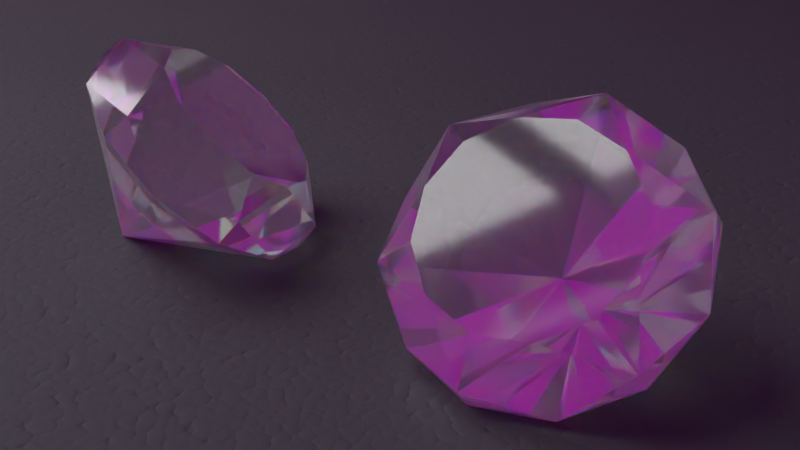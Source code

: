 # Source: diamond.blend  (saved by Blender 2.76.0; exported with 4.5.12 LTS)
import bpy
from mathutils import Matrix  # noqa: F401  (used for matrix-valued properties, if any)

bpy.ops.wm.read_factory_settings(use_empty=True)
scene = bpy.context.scene
scene.name = 'Scene'

# ---- collections
col_collection_1 = bpy.data.collections.new('Collection 1'); scene.collection.children.link(col_collection_1)
col_collection_1.hide_render = True
col_collection_1.hide_viewport = True
col_collection_2 = bpy.data.collections.new('Collection 2'); scene.collection.children.link(col_collection_2)
col_collection_2.hide_render = True
col_collection_2.hide_viewport = True
col_collection_3 = bpy.data.collections.new('Collection 3'); scene.collection.children.link(col_collection_3)

# ---- images (referenced by path relative to the original .blend; pixels are not part of the script)
import os
ASSET_DIR = os.environ.get("B2B_ASSET_DIR", "")  # directory of the original .blend (textures are referenced by path, not embedded)
HERE = os.path.dirname(os.path.abspath(__file__))  # packed textures are extracted next to this script under _unpacked/

def load_image(name, relpath, width, height, colorspace="sRGB"):
    """Load a texture the original file referenced (path relative to the .blend, or extracted next to this script)."""
    p = next((c for c in (os.path.join(HERE, relpath), os.path.join(ASSET_DIR, relpath)) if relpath and os.path.exists(c)), "")
    if p:
        img = bpy.data.images.load(p, check_existing=True)
        img.name = name
    else:  # same state as the original file: an image datablock whose file is absent (Cycles renders it pink)
        img = bpy.data.images.new(name, width, height)
        img.source = "FILE"
        img.filepath = "//" + (relpath or name)
    img.colorspace_settings.name = colorspace
    return img
img_episcura_hdri_interior_hallway_10202__exr = load_image('episcura_hdri_interior_hallway_10202_.exr', 'episcura_hdri_interior_hallway_10202_.exr', 1024, 1024, 'Linear Rec.709')

# ---- materials (node trees are filled in below, after node groups)
mat_diamond = bpy.data.materials.new('Diamond')
mat_diamond.alpha_threshold = 0.0
mat_diamond.roughness = 0.5
mat_light = bpy.data.materials.new('Light')
mat_light.alpha_threshold = 0.0
mat_light.roughness = 0.5
mat_metal = bpy.data.materials.new('Metal')
mat_metal.alpha_threshold = 0.0
mat_metal.roughness = 0.5
mat_floor = bpy.data.materials.new('Floor')
mat_floor.alpha_threshold = 0.0
mat_floor.roughness = 0.5

# ---- node groups
ng_fresnel__pbr = bpy.data.node_groups.new('Fresnel (PBR)', 'ShaderNodeTree')
_s = ng_fresnel__pbr.interface.new_socket(name='Fac', in_out='OUTPUT', socket_type='NodeSocketFloat')
_s.subtype = 'FACTOR'
_s.min_value = 0.0
_s.max_value = 1.0
_s = ng_fresnel__pbr.interface.new_socket(name='Facing', in_out='OUTPUT', socket_type='NodeSocketFloat')
_s.min_value = 0.0
_s.max_value = 1.0
_s = ng_fresnel__pbr.interface.new_socket(name='Roughness', in_out='INPUT', socket_type='NodeSocketFloat')
_s.subtype = 'FACTOR'
_s.default_value = 0.5
_s.min_value = 0.0
_s.max_value = 1.0
_s = ng_fresnel__pbr.interface.new_socket(name='IOR', in_out='INPUT', socket_type='NodeSocketFloat')
_s.default_value = 1.45
_s.min_value = 0.0
_s.max_value = 1000.0
_s = ng_fresnel__pbr.interface.new_socket(name='Facing blend', in_out='INPUT', socket_type='NodeSocketFloat')
_s.default_value = 0.5
_s.min_value = 0.0
_s.max_value = 1.0
_s = ng_fresnel__pbr.interface.new_socket(name='Normal', in_out='INPUT', socket_type='NodeSocketVector')
_s.min_value = -1.0
_s.max_value = 1.0
_s.hide_value = True
_N = ng_fresnel__pbr.nodes; _L = ng_fresnel__pbr.links
n0 = _N.new('ShaderNodeNewGeometry'); n0.name = 'Geometry'; n0.location = (-329, -166)
n1 = _N.new('ShaderNodeMix'); n1.name = 'Mix'; n1.location = (-137, -111)
n1.hide = True
n1.data_type = 'RGBA'
n2 = _N.new('ShaderNodeLayerWeight'); n2.name = 'Layer Weight'; n2.location = (-34, -177)
n3 = _N.new('ShaderNodeMath'); n3.name = 'Math'; n3.location = (144, -150)
n3.operation = 'POWER'
n3.inputs[1].default_value = 2.5
n4 = _N.new('NodeGroupOutput'); n4.name = 'Node'; n4.location = (350, 8)
n5 = _N.new('ShaderNodeBump'); n5.name = 'Bump'; n5.location = (-277, -112)
n5.hide = True
n5.inputs[0].default_value = 0.0
n5.inputs[1].default_value = 0.1
n5.inputs[2].default_value = 1.0
n6 = _N.new('NodeGroupInput'); n6.name = 'Group Input'; n6.location = (-449, 5)
n7 = _N.new('ShaderNodeFresnel'); n7.name = 'Fresnel'; n7.location = (0, 0)
_L.new(n6.outputs[1], n7.inputs[0])
_L.new(n7.outputs[0], n4.inputs[0])
_L.new(n6.outputs[3], n5.inputs[4])
_L.new(n1.outputs[2], n7.inputs[1])
_L.new(n0.outputs[4], n1.inputs[7])
_L.new(n5.outputs[0], n1.inputs[6])
_L.new(n6.outputs[0], n1.inputs[0])
_L.new(n1.outputs[2], n2.inputs[1])
_L.new(n2.outputs[1], n3.inputs[0])
_L.new(n6.outputs[2], n2.inputs[0])
_L.new(n3.outputs[0], n4.inputs[1])
n4.is_active_output = True
ng_reflection = bpy.data.node_groups.new('Reflection', 'ShaderNodeTree')
_s = ng_reflection.interface.new_socket(name='Shader', in_out='OUTPUT', socket_type='NodeSocketShader')
_s = ng_reflection.interface.new_socket(name='Shader', in_out='INPUT', socket_type='NodeSocketShader')
_s = ng_reflection.interface.new_socket(name='Roughness', in_out='INPUT', socket_type='NodeSocketFloat')
_s.subtype = 'FACTOR'
_s.default_value = 0.2
_s.min_value = 0.0
_s.max_value = 1.0
_s = ng_reflection.interface.new_socket(name='IOR', in_out='INPUT', socket_type='NodeSocketFloat')
_s.default_value = 1.45
_s.min_value = 0.0
_s.max_value = 1000.0
_s = ng_reflection.interface.new_socket(name='Specularity', in_out='INPUT', socket_type='NodeSocketFloat')
_s.subtype = 'FACTOR'
_s.default_value = 0.5
_s.min_value = 0.0
_s.max_value = 1.0
_s = ng_reflection.interface.new_socket(name='Normal', in_out='INPUT', socket_type='NodeSocketVector')
_s.min_value = -1.0
_s.max_value = 1.0
_s.hide_value = True
_N = ng_reflection.nodes; _L = ng_reflection.links
n0 = _N.new('NodeGroupOutput'); n0.name = 'Group Output'; n0.location = (335, 0)
n1 = _N.new('ShaderNodeMixShader'); n1.name = 'Mix Shader'; n1.location = (135, 0)
n2 = _N.new('ShaderNodeBsdfAnisotropic'); n2.name = 'Glossy BSDF'; n2.location = (-105, -113)
n2.distribution = 'GGX'
n3 = _N.new('ShaderNodeMix'); n3.name = 'Mix'; n3.location = (-32, 97)
n3.hide = True
n3.data_type = 'RGBA'
n3.inputs[7].default_value = (1.0, 1.0, 1.0, 1.0)
n4 = _N.new('ShaderNodeGroup'); n4.name = 'Group'; n4.location = (-211, 96)
n4.hide = True
n4.node_tree = ng_fresnel__pbr
n4.inputs[2].default_value = 0.5
n5 = _N.new('NodeGroupInput'); n5.name = 'Group Input'; n5.location = (-443, 24)
n6 = _N.new('ShaderNodeMath'); n6.name = 'Math'; n6.location = (0, 0)
n6.operation = 'POWER'
_L.new(n5.outputs[0], n1.inputs[1])
_L.new(n1.outputs[0], n0.inputs[0])
_L.new(n2.outputs[0], n1.inputs[2])
_L.new(n5.outputs[4], n4.inputs[3])
_L.new(n5.outputs[4], n2.inputs[4])
_L.new(n5.outputs[1], n4.inputs[0])
_L.new(n5.outputs[2], n4.inputs[1])
_L.new(n3.outputs[2], n1.inputs[0])
_L.new(n5.outputs[3], n3.inputs[6])
_L.new(n4.outputs[0], n3.inputs[0])
_L.new(n5.outputs[1], n6.inputs[0])
_L.new(n6.outputs[0], n2.inputs[1])
n0.is_active_output = True
ng_lightrefraction = bpy.data.node_groups.new('LightRefraction', 'ShaderNodeTree')
_s = ng_lightrefraction.interface.new_socket(name='Shader', in_out='OUTPUT', socket_type='NodeSocketShader')
_s = ng_lightrefraction.interface.new_socket(name='Color', in_out='INPUT', socket_type='NodeSocketColor')
_s.default_value = (0.8, 0.8, 0.8, 1.0)
_s = ng_lightrefraction.interface.new_socket(name='IOR', in_out='INPUT', socket_type='NodeSocketFloat')
_s.default_value = 1.45
_s.min_value = 0.0
_s.max_value = 1000.0
_N = ng_lightrefraction.nodes; _L = ng_lightrefraction.links
n0 = _N.new('NodeGroupOutput'); n0.name = 'Group Output'; n0.location = (343, 0)
n1 = _N.new('ShaderNodeBsdfRefraction'); n1.name = 'Refraction BSDF'; n1.location = (-101, -6)
n1.distribution = 'GGX'
n1.inputs[1].default_value = 0.03162
n2 = _N.new('ShaderNodeGroup'); n2.name = 'Group'; n2.location = (143, 6)
n2.node_tree = ng_reflection
n2.inputs[1].default_value = 0.005
n2.inputs[2].default_value = 1.45
n2.inputs[3].default_value = 0.02
n2.inputs[4].default_value = (0.0, 0.0, 0.0)
n3 = _N.new('NodeGroupInput'); n3.name = 'Group Input'; n3.location = (-343, 0)
_L.new(n1.outputs[0], n2.inputs[0])
_L.new(n2.outputs[0], n0.inputs[0])
_L.new(n3.outputs[0], n1.inputs[0])
_L.new(n3.outputs[1], n1.inputs[2])
n0.is_active_output = True
ng_fresnel__pbr__001 = bpy.data.node_groups.new('Fresnel (PBR).001', 'ShaderNodeTree')
_s = ng_fresnel__pbr__001.interface.new_socket(name='Fac', in_out='OUTPUT', socket_type='NodeSocketFloat')
_s.subtype = 'FACTOR'
_s.min_value = 0.0
_s.max_value = 1.0
_s = ng_fresnel__pbr__001.interface.new_socket(name='Facing', in_out='OUTPUT', socket_type='NodeSocketFloat')
_s.min_value = 0.0
_s.max_value = 1.0
_s = ng_fresnel__pbr__001.interface.new_socket(name='Roughness', in_out='INPUT', socket_type='NodeSocketFloat')
_s.subtype = 'FACTOR'
_s.default_value = 0.5
_s.min_value = 0.0
_s.max_value = 1.0
_s = ng_fresnel__pbr__001.interface.new_socket(name='IOR', in_out='INPUT', socket_type='NodeSocketFloat')
_s.default_value = 1.45
_s.min_value = 0.0
_s.max_value = 1000.0
_s = ng_fresnel__pbr__001.interface.new_socket(name='Facing blend', in_out='INPUT', socket_type='NodeSocketFloat')
_s.default_value = 0.5
_s.min_value = 0.0
_s.max_value = 1.0
_s = ng_fresnel__pbr__001.interface.new_socket(name='Normal', in_out='INPUT', socket_type='NodeSocketVector')
_s.min_value = -1.0
_s.max_value = 1.0
_s.hide_value = True
_N = ng_fresnel__pbr__001.nodes; _L = ng_fresnel__pbr__001.links
n0 = _N.new('ShaderNodeNewGeometry'); n0.name = 'Geometry'; n0.location = (-329, -166)
n1 = _N.new('ShaderNodeMix'); n1.name = 'Mix'; n1.location = (-137, -111)
n1.hide = True
n1.data_type = 'RGBA'
n2 = _N.new('ShaderNodeLayerWeight'); n2.name = 'Layer Weight'; n2.location = (-34, -177)
n3 = _N.new('ShaderNodeMath'); n3.name = 'Math'; n3.location = (144, -150)
n3.operation = 'POWER'
n3.inputs[1].default_value = 2.5
n4 = _N.new('NodeGroupOutput'); n4.name = 'Node'; n4.location = (350, 8)
n5 = _N.new('ShaderNodeBump'); n5.name = 'Bump'; n5.location = (-277, -112)
n5.hide = True
n5.inputs[0].default_value = 0.0
n5.inputs[1].default_value = 0.1
n5.inputs[2].default_value = 1.0
n6 = _N.new('NodeGroupInput'); n6.name = 'Group Input'; n6.location = (-449, 5)
n7 = _N.new('ShaderNodeFresnel'); n7.name = 'Fresnel'; n7.location = (0, 0)
_L.new(n6.outputs[1], n7.inputs[0])
_L.new(n7.outputs[0], n4.inputs[0])
_L.new(n6.outputs[3], n5.inputs[4])
_L.new(n1.outputs[2], n7.inputs[1])
_L.new(n0.outputs[4], n1.inputs[7])
_L.new(n5.outputs[0], n1.inputs[6])
_L.new(n6.outputs[0], n1.inputs[0])
_L.new(n1.outputs[2], n2.inputs[1])
_L.new(n2.outputs[1], n3.inputs[0])
_L.new(n6.outputs[2], n2.inputs[0])
_L.new(n3.outputs[0], n4.inputs[1])
n4.is_active_output = True
ng_metallic = bpy.data.node_groups.new('Metallic', 'ShaderNodeTree')
_s = ng_metallic.interface.new_socket(name='BSDF', in_out='OUTPUT', socket_type='NodeSocketShader')
_s = ng_metallic.interface.new_socket(name='IOR', in_out='INPUT', socket_type='NodeSocketFloat')
_s.default_value = 1.45
_s.min_value = 0.0
_s.max_value = 1000.0
_s = ng_metallic.interface.new_socket(name='Roughness', in_out='INPUT', socket_type='NodeSocketFloat')
_s.subtype = 'FACTOR'
_s.default_value = 0.2
_s.min_value = 0.0
_s.max_value = 1.0
_s = ng_metallic.interface.new_socket(name='Color', in_out='INPUT', socket_type='NodeSocketColor')
_s.default_value = (0.8, 0.8, 0.8, 1.0)
_s = ng_metallic.interface.new_socket(name='Rim color', in_out='INPUT', socket_type='NodeSocketColor')
_s.default_value = (0.8, 0.8, 0.8, 1.0)
_s = ng_metallic.interface.new_socket(name='Normal', in_out='INPUT', socket_type='NodeSocketVector')
_s.min_value = -1.0
_s.max_value = 1.0
_s.hide_value = True
_N = ng_metallic.nodes; _L = ng_metallic.links
n0 = _N.new('NodeGroupOutput'); n0.name = 'Group Output'; n0.location = (451, 14)
n1 = _N.new('ShaderNodeMix'); n1.name = 'Mix'; n1.location = (37, 128)
n1.hide = True
n1.data_type = 'RGBA'
n1.inputs[7].default_value = (1.0, 1.0, 1.0, 1.0)
n2 = _N.new('ShaderNodeMix'); n2.name = 'Mix.001'; n2.location = (-96, 50)
n2.hide = True
n2.data_type = 'RGBA'
n3 = _N.new('ShaderNodeBsdfAnisotropic'); n3.name = 'Glossy BSDF'; n3.location = (180, 17)
n3.distribution = 'GGX'
n4 = _N.new('ShaderNodeGroup'); n4.name = 'Group'; n4.location = (-249, 131)
n4.hide = True
n4.node_tree = ng_fresnel__pbr__001
n4.inputs[2].default_value = 0.5
n5 = _N.new('NodeGroupInput'); n5.name = 'Group Input'; n5.location = (-488, 34)
n6 = _N.new('ShaderNodeMath'); n6.name = 'Math'; n6.location = (0, 0)
n6.operation = 'POWER'
_L.new(n5.outputs[4], n3.inputs[4])
_L.new(n3.outputs[0], n0.inputs[0])
_L.new(n5.outputs[1], n4.inputs[0])
_L.new(n5.outputs[0], n4.inputs[1])
_L.new(n5.outputs[4], n4.inputs[3])
_L.new(n4.outputs[0], n1.inputs[0])
_L.new(n5.outputs[2], n2.inputs[6])
_L.new(n1.outputs[2], n3.inputs[0])
_L.new(n2.outputs[2], n1.inputs[6])
_L.new(n5.outputs[3], n2.inputs[7])
_L.new(n4.outputs[1], n2.inputs[0])
_L.new(n5.outputs[1], n6.inputs[0])
_L.new(n6.outputs[0], n3.inputs[1])
n0.is_active_output = True

# ---- material node trees
mat_diamond.use_nodes = True; mat_diamond.node_tree.nodes.clear()
_N = mat_diamond.node_tree.nodes; _L = mat_diamond.node_tree.links
n0 = _N.new('ShaderNodeRGB'); n0.name = 'RGB'; n0.location = (-839, 307)
n0.outputs[0].default_value = (1.0, 1.0, 1.0, 1.0)
n1 = _N.new('ShaderNodeCombineColor'); n1.name = 'Combine RGB'; n1.location = (-334, 328)
n2 = _N.new('ShaderNodeSeparateColor'); n2.name = 'Separate RGB'; n2.location = (-587, 280)
n3 = _N.new('ShaderNodeCombineColor'); n3.name = 'Combine RGB.001'; n3.location = (-339, 179)
n4 = _N.new('ShaderNodeCombineColor'); n4.name = 'Combine RGB.002'; n4.location = (-330, 6)
n5 = _N.new('ShaderNodeAddShader'); n5.name = 'Add Shader.001'; n5.location = (139, 129)
n6 = _N.new('ShaderNodeAddShader'); n6.name = 'Add Shader'; n6.location = (146, 275)
n7 = _N.new('ShaderNodeGroup'); n7.name = 'Group.002'; n7.location = (-111, 154)
n7.node_tree = ng_lightrefraction
n7.inputs[1].default_value = 1.45
n8 = _N.new('ShaderNodeGroup'); n8.name = 'Group.003'; n8.location = (-113, -5)
n8.node_tree = ng_lightrefraction
n8.inputs[1].default_value = 1.46
n9 = _N.new('ShaderNodeOutputMaterial'); n9.name = 'Material Output'; n9.location = (540, 233)
n10 = _N.new('ShaderNodeVolumeScatter'); n10.name = 'Volume Scatter'; n10.location = (316, -4)
n10.width = 140
n10.inputs[1].default_value = 0.02
n11 = _N.new('ShaderNodeGroup'); n11.name = 'Group.001'; n11.location = (-116, 298)
n11.node_tree = ng_lightrefraction
n11.inputs[1].default_value = 1.44
_L.new(n11.outputs[0], n6.inputs[0])
_L.new(n0.outputs[0], n2.inputs[0])
_L.new(n2.outputs[0], n1.inputs[0])
_L.new(n2.outputs[1], n3.inputs[1])
_L.new(n2.outputs[2], n4.inputs[2])
_L.new(n1.outputs[0], n11.inputs[0])
_L.new(n3.outputs[0], n7.inputs[0])
_L.new(n4.outputs[0], n8.inputs[0])
_L.new(n7.outputs[0], n6.inputs[1])
_L.new(n8.outputs[0], n5.inputs[1])
_L.new(n6.outputs[0], n5.inputs[0])
_L.new(n5.outputs[0], n9.inputs[0])
_L.new(n10.outputs[0], n9.inputs[1])
_L.new(n0.outputs[0], n10.inputs[0])
n9.is_active_output = True
mat_light.use_nodes = True; mat_light.node_tree.nodes.clear()
_N = mat_light.node_tree.nodes; _L = mat_light.node_tree.links
n0 = _N.new('ShaderNodeOutputMaterial'); n0.name = 'Material Output'; n0.location = (300, 300)
n1 = _N.new('ShaderNodeEmission'); n1.name = 'Emission'; n1.location = (-43, 288)
n1.inputs[0].default_value = (0.8, 0.8, 0.8, 1.0)
n1.inputs[1].default_value = 3.0
_L.new(n1.outputs[0], n0.inputs[0])
n0.is_active_output = True
mat_metal.use_nodes = True; mat_metal.node_tree.nodes.clear()
_N = mat_metal.node_tree.nodes; _L = mat_metal.node_tree.links
n0 = _N.new('ShaderNodeOutputMaterial'); n0.name = 'Material Output'; n0.location = (300, 300)
n1 = _N.new('ShaderNodeGroup'); n1.name = 'Group'; n1.location = (-268, 315)
n1.node_tree = ng_metallic
n1.inputs[0].default_value = 1.45
n1.inputs[1].default_value = 0.2
n1.inputs[2].default_value = (0.393, 0.393, 0.393, 1.0)
n1.inputs[3].default_value = (0.393, 0.393, 0.393, 1.0)
n1.inputs[4].default_value = (0.0, 0.0, 0.0)
_L.new(n1.outputs[0], n0.inputs[0])
n0.is_active_output = True
mat_floor.use_nodes = True; mat_floor.node_tree.nodes.clear()
_N = mat_floor.node_tree.nodes; _L = mat_floor.node_tree.links
n0 = _N.new('ShaderNodeOutputMaterial'); n0.name = 'Material Output'; n0.location = (570, 300)
n1 = _N.new('ShaderNodeGroup'); n1.name = 'Group'; n1.location = (350, 346)
n1.node_tree = ng_reflection
n1.inputs[1].default_value = 0.6909
n1.inputs[2].default_value = 1.45
n1.inputs[3].default_value = 0.2364
n2 = _N.new('ShaderNodeBsdfDiffuse'); n2.name = 'Diffuse BSDF'; n2.location = (120, 300)
n2.inputs[0].default_value = (0.03373, 0.02967, 0.05416, 1.0)
n3 = _N.new('ShaderNodeBump'); n3.name = 'Bump'; n3.location = (30, 135)
n3.invert = True
n3.inputs[1].default_value = 0.1
n3.inputs[2].default_value = 1.0
n4 = _N.new('ShaderNodeTexVoronoi'); n4.name = 'Voronoi Texture'; n4.location = (-439, 188)
n4.inputs[2].default_value = 800.0
n5 = _N.new('ShaderNodeMath'); n5.name = 'Math'; n5.location = (-190, 202)
n5.operation = 'POWER'
n5.inputs[1].default_value = 2.0
n6 = _N.new('ShaderNodeMath'); n6.name = 'Math.001'; n6.location = (0, 0)
n6.operation = 'MULTIPLY'
_L.new(n2.outputs[0], n1.inputs[0])
_L.new(n1.outputs[0], n0.inputs[0])
_L.new(n3.outputs[0], n2.inputs[2])
_L.new(n3.outputs[0], n1.inputs[4])
_L.new(n5.outputs[0], n3.inputs[3])
_L.new(n6.outputs[0], n5.inputs[0])
_L.new(n4.outputs[0], n6.inputs[0])
_L.new(n4.outputs[0], n6.inputs[1])
n0.is_active_output = True

# ---- world
world_world = bpy.data.worlds.new('World'); scene.world = world_world
world_world.use_nodes = True; world_world.node_tree.nodes.clear()
_N = world_world.node_tree.nodes; _L = world_world.node_tree.links
n0 = _N.new('ShaderNodeOutputWorld'); n0.name = 'World Output'; n0.location = (300, 300)
n1 = _N.new('ShaderNodeTexEnvironment'); n1.name = 'Environment Texture'; n1.location = (-225, 334)
n1.width = 140
n1.image = img_episcura_hdri_interior_hallway_10202__exr
n2 = _N.new('ShaderNodeTexCoord'); n2.name = 'Texture Coordinate'; n2.location = (-784, 345)
n3 = _N.new('ShaderNodeMapping'); n3.name = 'Mapping'; n3.location = (-588, 335)
n3.inputs[2].default_value = (0.0, 0.0, 1.091)
n4 = _N.new('ShaderNodeBackground'); n4.name = 'Background'; n4.location = (10, 300)
n4.inputs[1].default_value = 0.1
_L.new(n4.outputs[0], n0.inputs[0])
_L.new(n1.outputs[0], n4.inputs[0])
_L.new(n2.outputs[0], n3.inputs[0])
_L.new(n3.outputs[0], n1.inputs[0])
n0.is_active_output = True
world_world.color = (0.05088, 0.05088, 0.05088)
world_world.use_sun_shadow = False
world_world.sun_shadow_jitter_overblur = 0.0
world_world.cycles.sampling_method = 'NONE'
world_world.cycles.sample_map_resolution = 256
world_world.cycles.homogeneous_volume = True

# ---- cameras
cam_camera = bpy.data.cameras.new('Camera')
cam_camera.clip_end = 600.0
cam_camera.lens = 35.0
cam_camera.sensor_width = 32.0
cam_camera.sensor_height = 18.0
cam_camera.display_size = 2000.0
cam_camera.dof.focus_distance = 0.0

# ---- meshes
me_circle = bpy.data.meshes.new('Circle')
me_circle.from_pydata([(-2.384e-06, -4.53e-06, 14.18), (-9.537e-07, 6.717, 1.907e-06), (3.358, 5.817, 1.907e-06), (5.817, 3.358, 1.907e-06), (6.717, 0.0, 0.0), (5.817, -3.358, 0.0), (3.358, -5.817, -9.537e-07), (0.0, -6.717, -1.907e-06), (-3.358, -5.817, -1.907e-06), (-5.817, -3.358, -1.907e-06), (-6.717, -2.861e-06, 0.0), (-5.817, 3.358, 0.0), (-3.358, 5.817, 9.537e-07), (8.403, -4.852, 2.081), (-9.537e-07, 9.703, 2.081), (8.403, 4.852, 2.081), (-8.403, -4.852, 2.081), (4.768e-07, -9.703, 2.081), (-8.403, 4.852, 2.081), (5.0, 8.66, 4.162), (-1.431e-06, 10.0, 4.162), (8.66, 5.0, 4.162), (10.0, -9.537e-07, 4.162), (8.66, -5.0, 4.162), (5.0, -8.66, 4.162), (0.0, -10.0, 4.162), (-5.0, -8.66, 4.162), (-8.66, -5.0, 4.162), (-10.0, -5.245e-06, 4.162), (-8.66, 5.0, 4.162), (-5.0, 8.66, 4.162)], [], [(13, 6, 5), (16, 10, 9), (15, 4, 3), (17, 8, 7), (2, 15, 3), (12, 14, 1), (16, 9, 8), (26, 17, 25), (18, 11, 10), (28, 16, 27), (11, 18, 12), (18, 29, 30), (1, 14, 2), (14, 20, 19), (13, 5, 4), (22, 15, 21), (17, 7, 6), (24, 13, 23), (16, 8, 17, 26), (27, 16, 26), (18, 10, 16, 28), (29, 18, 28), (14, 30, 20), (12, 18, 30, 14), (15, 19, 21), (2, 14, 19, 15), (13, 4, 15, 22), (23, 13, 22), (17, 6, 13, 24), (25, 17, 24), (2, 3, 4, 5, 6, 7, 8, 9, 10, 11, 12, 1), (0, 30, 29), (0, 27, 26), (0, 24, 23), (0, 21, 19), (0, 28, 27), (0, 25, 24), (0, 22, 21), (0, 20, 30), (0, 29, 28), (0, 26, 25), (0, 23, 22), (0, 19, 20)])
me_circle.materials.append(mat_diamond)
me_circle.use_remesh_preserve_volume = False
me_circle.use_remesh_preserve_attributes = False
me_circle.use_mirror_vertex_groups = False
me_circle.update()
me_circle_001 = bpy.data.meshes.new('Circle.001')
me_circle_001.from_pydata([(-2.339e-06, -4.803e-06, 14.16), (-2.339e-06, -4.803e-06, 14.66), (-1.032e-06, 6.631, 0.4646), (-1.032e-06, 6.802, -0.004946), (3.304, 5.722, 0.4547), (3.413, 5.911, 0.00495), (5.742, 3.315, 0.4646), (5.891, 3.401, -0.004946), (6.607, -3.502e-07, 0.4547), (6.826, -3.502e-07, 0.004948), (5.742, -3.315, 0.4646), (5.891, -3.401, -0.004948), (3.304, -5.722, 0.4547), (3.413, -5.911, 0.004947), (-1.799e-08, -6.631, 0.4646), (-1.799e-08, -6.802, -0.00495), (-3.304, -5.722, 0.4547), (-3.413, -5.911, 0.004946), (-5.742, -3.315, 0.4646), (-5.891, -3.401, -0.004949), (-6.607, -3.179e-06, 0.4547), (-6.826, -3.179e-06, 0.004947), (-5.742, 3.315, 0.4646), (-5.891, 3.401, -0.004947), (-3.304, 5.722, 0.4547), (-3.413, 5.911, 0.004949), (8.217, -4.744, 2.439), (8.589, -4.959, 2.183), (-1.173e-06, 9.488, 2.439), (-1.173e-06, 9.918, 2.183), (8.217, 4.744, 2.439), (8.589, 4.959, 2.183), (-8.217, -4.744, 2.439), (-8.589, -4.959, 2.183), (2.925e-07, -9.488, 2.439), (2.925e-07, -9.918, 2.183), (-8.217, 4.744, 2.439), (-8.589, 4.959, 2.183), (4.876, 8.445, 4.364), (5.124, 8.875, 4.419), (-1.363e-06, 9.761, 4.318), (-1.363e-06, 10.24, 4.466), (8.453, 4.881, 4.318), (8.867, 5.119, 4.466), (9.752, -1.156e-06, 4.364), (10.25, -1.156e-06, 4.419), (8.453, -4.881, 4.318), (8.867, -5.119, 4.466), (4.876, -8.445, 4.364), (5.124, -8.875, 4.419), (1.466e-07, -9.761, 4.318), (1.466e-07, -10.24, 4.466), (-4.876, -8.445, 4.364), (-5.124, -8.875, 4.419), (-8.453, -4.881, 4.318), (-8.867, -5.119, 4.466), (-9.752, -5.368e-06, 4.364), (-10.25, -5.368e-06, 4.419), (-8.453, 4.881, 4.318), (-8.867, 5.119, 4.466), (-4.876, 8.445, 4.364), (-5.124, 8.875, 4.419), (7.742, -4.755, 1.925), (3.988, -5.473, 0.3761), (5.818, -3.644, 0.3761), (-7.989, -4.327, 1.925), (-6.734, -0.7172, 0.3761), (-6.065, -3.216, 0.3761), (7.989, 4.327, 1.925), (6.734, 0.7172, 0.3761), (6.065, 3.216, 0.3761), (-0.2471, -9.083, 1.925), (-2.746, -6.191, 0.3761), (-0.2471, -6.86, 0.3761), (3.988, 5.473, 0.3761), (7.742, 4.755, 1.925), (5.818, 3.644, 0.3761), (-2.746, 6.191, 0.3761), (-0.2471, 9.083, 1.925), (-0.2471, 6.86, 0.3761), (-7.742, -4.755, 1.925), (-5.818, -3.644, 0.3761), (-3.988, -5.473, 0.3761), (-3.771, -8.954, 4.144), (-0.2416, -9.69, 2.675), (-0.2416, -9.9, 4.144), (-7.989, 4.327, 1.925), (-6.065, 3.216, 0.3761), (-6.734, 0.7172, 0.3761), (-9.64, -1.211, 4.144), (-8.513, -4.636, 2.675), (-8.694, -4.741, 4.144), (-5.818, 3.644, 0.3761), (-7.742, 4.755, 1.925), (-3.988, 5.473, 0.3761), (-8.271, 5.054, 2.675), (-8.453, 5.159, 4.144), (-5.869, 7.743, 4.144), (0.2471, 6.86, 0.3761), (0.2471, 9.083, 1.925), (2.746, 6.191, 0.3761), (0.2416, 9.69, 2.675), (0.2416, 9.9, 4.144), (3.771, 8.954, 4.144), (7.989, -4.327, 1.925), (6.065, -3.216, 0.3761), (6.734, -0.7172, 0.3761), (9.64, 1.211, 4.144), (8.513, 4.636, 2.675), (8.694, 4.741, 4.144), (0.2471, -9.083, 1.925), (0.2471, -6.86, 0.3761), (2.746, -6.191, 0.3761), (5.869, -7.743, 4.144), (8.271, -5.054, 2.675), (8.453, -5.159, 4.144), (-7.949, -5.108, 2.311), (-3.448, -5.972, 0.4517), (-0.4494, -9.439, 2.311), (-4.913, -8.51, 4.166), (-8.453, -5.159, 4.144), (-8.271, -5.054, 2.675), (-5.869, -7.743, 4.144), (-8.399, 4.33, 2.311), (-6.896, -3.319e-06, 0.4517), (-8.399, -4.33, 2.311), (-9.827, -5.224e-06, 4.166), (-8.694, 4.741, 4.144), (-8.513, 4.636, 2.675), (-9.64, 1.211, 4.144), (-0.2416, 9.69, 2.675), (-3.771, 8.954, 4.144), (-0.2416, 9.9, 4.144), (-3.448, 5.972, 0.4517), (-7.949, 5.108, 2.311), (-4.913, 8.51, 4.166), (-0.4494, 9.439, 2.311), (8.271, 5.054, 2.675), (5.869, 7.743, 4.144), (8.453, 5.159, 4.144), (3.448, 5.972, 0.4517), (0.4494, 9.439, 2.311), (4.913, 8.51, 4.166), (7.949, 5.108, 2.311), (8.399, -4.33, 2.311), (6.896, -4.123e-07, 0.4517), (8.399, 4.33, 2.311), (9.827, -1.083e-06, 4.166), (8.694, -4.741, 4.144), (8.513, -4.636, 2.675), (9.64, -1.211, 4.144), (0.4494, -9.439, 2.311), (3.448, -5.972, 0.4517), (7.949, -5.108, 2.311), (4.913, -8.51, 4.166), (0.2416, -9.9, 4.144), (0.2416, -9.69, 2.675), (3.771, -8.954, 4.144), (3.229, 5.593, 0.2298), (5.593, 3.229, 0.2298), (6.458, -3.143e-07, 0.2298), (5.593, -3.229, 0.2298), (3.229, -5.593, 0.2298), (-5.392e-08, -6.458, 0.2298), (-3.229, -5.593, 0.2298), (-5.593, -3.229, 0.2298), (-6.458, -3.016e-06, 0.2298), (-5.593, 3.229, 0.2298), (-3.229, 5.593, 0.2298), (-1e-06, 6.458, 0.2298), (-0.671, 0.671, 13.43), (-5.09, 8.325, 4.572), (-8.325, 5.09, 4.572), (-0.671, -0.6711, 13.43), (-8.325, -5.09, 4.572), (-5.09, -8.325, 4.572), (0.671, -0.6711, 13.43), (5.09, -8.325, 4.572), (8.325, -5.09, 4.572), (0.671, 0.671, 13.43), (8.325, 5.09, 4.572), (5.09, 8.325, 4.572), (-0.9167, -0.2456, 13.43), (-9.755, -0.2456, 4.572), (-8.571, -4.665, 4.572), (0.2456, -0.9167, 13.43), (0.2456, -9.755, 4.572), (4.665, -8.571, 4.572), (0.9167, 0.2456, 13.43), (9.755, 0.2456, 4.572), (8.571, 4.665, 4.572), (-0.2456, 0.9167, 13.43), (-0.2456, 9.755, 4.572), (-4.665, 8.571, 4.572), (-0.9167, 0.2456, 13.43), (-8.571, 4.665, 4.572), (-9.755, 0.2456, 4.572), (-0.2456, -0.9167, 13.43), (-4.665, -8.571, 4.572), (-0.2456, -9.755, 4.572), (0.9167, -0.2456, 13.43), (8.571, -4.665, 4.572), (9.755, -0.2456, 4.572), (0.2456, 0.9167, 13.43), (4.665, 8.571, 4.572), (0.2456, 9.755, 4.572)], [], [(62, 63, 12, 26), (63, 62, 27, 13), (63, 64, 10, 12), (64, 63, 13, 11), (64, 62, 26, 10), (62, 64, 11, 27), (65, 66, 20, 32), (66, 65, 33, 21), (66, 67, 18, 20), (67, 66, 21, 19), (67, 65, 32, 18), (65, 67, 19, 33), (68, 69, 8, 30), (69, 68, 31, 9), (69, 70, 6, 8), (70, 69, 9, 7), (70, 68, 30, 6), (68, 70, 7, 31), (71, 72, 16, 34), (72, 71, 35, 17), (72, 73, 14, 16), (73, 72, 17, 15), (73, 71, 34, 14), (71, 73, 15, 35), (74, 75, 30, 4), (75, 74, 5, 31), (75, 76, 6, 30), (76, 75, 31, 7), (76, 74, 4, 6), (74, 76, 7, 5), (77, 78, 28, 24), (78, 77, 25, 29), (78, 79, 2, 28), (79, 78, 29, 3), (79, 77, 24, 2), (77, 79, 3, 25), (80, 81, 18, 32), (81, 80, 33, 19), (81, 82, 16, 18), (82, 81, 19, 17), (82, 80, 32, 16), (80, 82, 17, 33), (83, 84, 34, 52), (84, 83, 53, 35), (84, 85, 50, 34), (85, 84, 35, 51), (85, 83, 52, 50), (83, 85, 51, 53), (86, 87, 22, 36), (87, 86, 37, 23), (87, 88, 20, 22), (88, 87, 23, 21), (88, 86, 36, 20), (86, 88, 21, 37), (89, 90, 32, 56), (90, 89, 57, 33), (90, 91, 54, 32), (91, 90, 33, 55), (91, 89, 56, 54), (89, 91, 55, 57), (92, 93, 36, 22), (93, 92, 23, 37), (93, 94, 24, 36), (94, 93, 37, 25), (94, 92, 22, 24), (92, 94, 25, 23), (95, 96, 58, 36), (96, 95, 37, 59), (96, 97, 60, 58), (97, 96, 59, 61), (97, 95, 36, 60), (95, 97, 61, 37), (98, 99, 28, 2), (99, 98, 3, 29), (99, 100, 4, 28), (100, 99, 29, 5), (100, 98, 2, 4), (98, 100, 5, 3), (101, 102, 40, 28), (102, 101, 29, 41), (102, 103, 38, 40), (103, 102, 41, 39), (103, 101, 28, 38), (101, 103, 39, 29), (104, 105, 10, 26), (105, 104, 27, 11), (105, 106, 8, 10), (106, 105, 11, 9), (106, 104, 26, 8), (104, 106, 9, 27), (107, 108, 30, 44), (108, 107, 45, 31), (108, 109, 42, 30), (109, 108, 31, 43), (109, 107, 44, 42), (107, 109, 43, 45), (110, 111, 14, 34), (111, 110, 35, 15), (111, 112, 12, 14), (112, 111, 15, 13), (112, 110, 34, 12), (110, 112, 13, 35), (113, 114, 26, 48), (114, 113, 49, 27), (114, 115, 46, 26), (115, 114, 27, 47), (115, 113, 48, 46), (113, 115, 47, 49), (116, 117, 16, 32), (117, 116, 33, 17), (117, 118, 34, 16), (118, 117, 17, 35), (118, 119, 52, 34), (119, 118, 35, 53), (119, 116, 32, 52), (116, 119, 53, 33), (120, 121, 32, 54), (121, 120, 55, 33), (121, 122, 52, 32), (122, 121, 33, 53), (122, 120, 54, 52), (120, 122, 53, 55), (123, 124, 20, 36), (124, 123, 37, 21), (124, 125, 32, 20), (125, 124, 21, 33), (125, 126, 56, 32), (126, 125, 33, 57), (126, 123, 36, 56), (123, 126, 57, 37), (127, 128, 36, 58), (128, 127, 59, 37), (128, 129, 56, 36), (129, 128, 37, 57), (129, 127, 58, 56), (127, 129, 57, 59), (130, 131, 60, 28), (131, 130, 29, 61), (131, 132, 40, 60), (132, 131, 61, 41), (132, 130, 28, 40), (130, 132, 41, 29), (133, 134, 36, 24), (134, 133, 25, 37), (134, 135, 60, 36), (135, 134, 37, 61), (135, 136, 28, 60), (136, 135, 61, 29), (136, 133, 24, 28), (133, 136, 29, 25), (137, 138, 38, 30), (138, 137, 31, 39), (138, 139, 42, 38), (139, 138, 39, 43), (139, 137, 30, 42), (137, 139, 43, 31), (140, 141, 28, 4), (141, 140, 5, 29), (141, 142, 38, 28), (142, 141, 29, 39), (142, 143, 30, 38), (143, 142, 39, 31), (143, 140, 4, 30), (140, 143, 31, 5), (144, 145, 8, 26), (145, 144, 27, 9), (145, 146, 30, 8), (146, 145, 9, 31), (146, 147, 44, 30), (147, 146, 31, 45), (147, 144, 26, 44), (144, 147, 45, 27), (148, 149, 26, 46), (149, 148, 47, 27), (149, 150, 44, 26), (150, 149, 27, 45), (150, 148, 46, 44), (148, 150, 45, 47), (151, 152, 12, 34), (152, 151, 35, 13), (152, 153, 26, 12), (153, 152, 13, 27), (153, 154, 48, 26), (154, 153, 27, 49), (154, 151, 34, 48), (151, 154, 49, 35), (155, 156, 34, 50), (156, 155, 51, 35), (156, 157, 48, 34), (157, 156, 35, 49), (157, 155, 50, 48), (155, 157, 49, 51), (158, 159, 6, 4), (159, 158, 5, 7), (159, 160, 8, 6), (160, 159, 7, 9), (160, 161, 10, 8), (161, 160, 9, 11), (161, 162, 12, 10), (162, 161, 11, 13), (162, 163, 14, 12), (163, 162, 13, 15), (163, 164, 16, 14), (164, 163, 15, 17), (164, 165, 18, 16), (165, 164, 17, 19), (165, 166, 20, 18), (166, 165, 19, 21), (166, 167, 22, 20), (167, 166, 21, 23), (167, 168, 24, 22), (168, 167, 23, 25), (168, 169, 2, 24), (169, 168, 25, 3), (169, 158, 4, 2), (158, 169, 3, 5), (170, 171, 60, 0), (171, 170, 1, 61), (171, 172, 58, 60), (172, 171, 61, 59), (172, 170, 0, 58), (170, 172, 59, 1), (173, 174, 54, 0), (174, 173, 1, 55), (174, 175, 52, 54), (175, 174, 55, 53), (175, 173, 0, 52), (173, 175, 53, 1), (176, 177, 48, 0), (177, 176, 1, 49), (177, 178, 46, 48), (178, 177, 49, 47), (178, 176, 0, 46), (176, 178, 47, 1), (179, 180, 42, 0), (180, 179, 1, 43), (180, 181, 38, 42), (181, 180, 43, 39), (181, 179, 0, 38), (179, 181, 39, 1), (182, 183, 56, 0), (183, 182, 1, 57), (183, 184, 54, 56), (184, 183, 57, 55), (184, 182, 0, 54), (182, 184, 55, 1), (185, 186, 50, 0), (186, 185, 1, 51), (186, 187, 48, 50), (187, 186, 51, 49), (187, 185, 0, 48), (185, 187, 49, 1), (188, 189, 44, 0), (189, 188, 1, 45), (189, 190, 42, 44), (190, 189, 45, 43), (190, 188, 0, 42), (188, 190, 43, 1), (191, 192, 40, 0), (192, 191, 1, 41), (192, 193, 60, 40), (193, 192, 41, 61), (193, 191, 0, 60), (191, 193, 61, 1), (194, 195, 58, 0), (195, 194, 1, 59), (195, 196, 56, 58), (196, 195, 59, 57), (196, 194, 0, 56), (194, 196, 57, 1), (197, 198, 52, 0), (198, 197, 1, 53), (198, 199, 50, 52), (199, 198, 53, 51), (199, 197, 0, 50), (197, 199, 51, 1), (200, 201, 46, 0), (201, 200, 1, 47), (201, 202, 44, 46), (202, 201, 47, 45), (202, 200, 0, 44), (200, 202, 45, 1), (203, 204, 38, 0), (204, 203, 1, 39), (204, 205, 40, 38), (205, 204, 39, 41), (205, 203, 0, 40), (203, 205, 41, 1)])
me_circle_001.use_remesh_preserve_volume = False
me_circle_001.use_remesh_preserve_attributes = False
me_circle_001.use_mirror_vertex_groups = False
me_circle_001.update()
me_plane_001 = bpy.data.meshes.new('Plane.001')
me_plane_001.from_pydata([(-86.84, -86.84, 47.18), (86.84, -86.84, 47.18), (-86.84, 86.84, 47.18), (86.84, 86.84, 47.18)], [], [(0, 1, 3, 2)])
me_plane_001.materials.append(mat_light)
me_plane_001.use_remesh_preserve_volume = False
me_plane_001.use_remesh_preserve_attributes = False
me_plane_001.use_mirror_vertex_groups = False
me_plane_001.update()
me_icosphere_001 = bpy.data.meshes.new('Icosphere.001')
me_icosphere_001.from_pydata([(7.149e-07, -4.836e-07, -144.1), (104.3, -75.75, -64.44), (-39.83, -122.6, -64.44), (-128.9, -4.836e-07, -64.44), (-39.83, 122.6, -64.44), (104.3, 75.75, -64.44), (39.83, -122.6, 64.44), (-104.3, -75.75, 64.44), (-104.3, 75.75, 64.44), (39.83, 122.6, 64.44), (128.9, -4.836e-07, 64.44), (7.149e-07, -4.836e-07, 144.1), (-23.41, -72.05, -122.6), (61.29, -44.53, -122.6), (37.88, -116.6, -75.76), (122.6, -4.836e-07, -75.76), (61.29, 44.53, -122.6), (-75.76, -4.836e-07, -122.6), (-99.17, -72.05, -75.76), (-23.41, 72.05, -122.6), (-99.17, 72.05, -75.76), (37.88, 116.6, -75.76), (137.0, -44.53, 3.364e-07), (137.0, 44.53, 3.364e-07), (7.149e-07, -144.1, 3.364e-07), (84.7, -116.6, 3.364e-07), (-137.0, -44.53, 3.364e-07), (-84.7, -116.6, 3.364e-07), (-84.7, 116.6, 3.364e-07), (-137.0, 44.53, 3.364e-07), (84.7, 116.6, 3.364e-07), (7.149e-07, 144.1, 3.364e-07), (99.17, -72.05, 75.76), (-37.88, -116.6, 75.76), (-122.6, -4.836e-07, 75.76), (-37.88, 116.6, 75.76), (99.17, 72.05, 75.76), (23.41, -72.05, 122.6), (75.76, -4.836e-07, 122.6), (-61.29, -44.53, 122.6), (-61.29, 44.53, 122.6), (23.41, 72.05, 122.6)], [], [(0, 13, 12), (1, 13, 15), (0, 12, 17), (0, 17, 19), (0, 19, 16), (1, 15, 22), (2, 14, 24), (3, 18, 26), (4, 20, 28), (5, 21, 30), (1, 22, 25), (2, 24, 27), (3, 26, 29), (4, 28, 31), (5, 30, 23), (6, 32, 37), (7, 33, 39), (8, 34, 40), (9, 35, 41), (10, 36, 38), (38, 41, 11), (38, 36, 41), (36, 9, 41), (41, 40, 11), (41, 35, 40), (35, 8, 40), (40, 39, 11), (40, 34, 39), (34, 7, 39), (39, 37, 11), (39, 33, 37), (33, 6, 37), (37, 38, 11), (37, 32, 38), (32, 10, 38), (23, 36, 10), (23, 30, 36), (30, 9, 36), (31, 35, 9), (31, 28, 35), (28, 8, 35), (29, 34, 8), (29, 26, 34), (26, 7, 34), (27, 33, 7), (27, 24, 33), (24, 6, 33), (25, 32, 6), (25, 22, 32), (22, 10, 32), (30, 31, 9), (30, 21, 31), (21, 4, 31), (28, 29, 8), (28, 20, 29), (20, 3, 29), (26, 27, 7), (26, 18, 27), (18, 2, 27), (24, 25, 6), (24, 14, 25), (14, 1, 25), (22, 23, 10), (22, 15, 23), (15, 5, 23), (16, 21, 5), (16, 19, 21), (19, 4, 21), (19, 20, 4), (19, 17, 20), (17, 3, 20), (17, 18, 3), (17, 12, 18), (12, 2, 18), (15, 16, 5), (15, 13, 16), (13, 0, 16), (12, 14, 2), (12, 13, 14), (13, 1, 14)])
me_icosphere_001.materials.append(mat_metal)
me_icosphere_001.use_remesh_preserve_volume = False
me_icosphere_001.use_remesh_preserve_attributes = False
me_icosphere_001.use_mirror_vertex_groups = False
me_icosphere_001.update()
me_plane = bpy.data.meshes.new('Plane')
me_plane.from_pydata([(-277.1, -277.1, 0.0), (277.1, -277.1, 0.0), (-277.1, 277.1, 0.0), (277.1, 277.1, 0.0)], [], [(0, 1, 3, 2)])
me_plane.materials.append(mat_floor)
me_plane.use_remesh_preserve_volume = False
me_plane.use_remesh_preserve_attributes = False
me_plane.use_mirror_vertex_groups = False
me_plane.update()

# ---- objects
ob_diamond = bpy.data.objects.new('Diamond', me_circle)
ob_diamond_wireframe = bpy.data.objects.new('Diamond.wireframe', me_circle_001)
ob_light = bpy.data.objects.new('Light', me_plane_001)
ob_metal_cage = bpy.data.objects.new('Metal.cage', me_icosphere_001)
ob_diamond_002 = bpy.data.objects.new('Diamond.002', me_circle)
ob_camera = bpy.data.objects.new('Camera', cam_camera)
ob_floor = bpy.data.objects.new('Floor', me_plane)
ob_diamond_001 = bpy.data.objects.new('Diamond.001', me_circle)

# ---- transforms, parenting, visibility, modifiers, constraints
ob_diamond.location = (0.0, 0.0, 0.0)
ob_diamond.lineart.crease_threshold = 0.0
ob_diamond_wireframe.location = (0.0, 0.0, 0.0)
ob_diamond_wireframe.lineart.crease_threshold = 0.0
ob_light.location = (-91.2, 47.17, 118.6)
ob_light.rotation_euler = (0.1727, 0.6008, -3.547)
ob_light.lineart.crease_threshold = 0.0
ob_metal_cage.location = (0.0, 0.0, 0.0)
ob_metal_cage.rotation_euler = (0.0, -0.0, 0.2277)
ob_metal_cage.lineart.crease_threshold = 0.0
_m = ob_metal_cage.modifiers.new('Wireframe', 'WIREFRAME')
_m.thickness = 8.0
_m.crease_weight = 0.691
ob_diamond_002.location = (5.007, -28.25, 10.0)
ob_diamond_002.rotation_euler = (-2.604, -0.611, -6.411)
ob_diamond_002.lineart.crease_threshold = 0.0
ob_camera.location = (-15.6, -66.58, 30.78)
ob_camera.rotation_euler = (1.119, 7.657e-06, -0.336)
ob_camera.lineart.crease_threshold = 0.0
ob_floor.location = (0.0, 0.0, 0.0)
ob_floor.lineart.crease_threshold = 0.0
ob_diamond_001.location = (-6.494, -5.1, 10.0)
ob_diamond_001.rotation_euler = (-2.604, -0.611, -4.315)
ob_diamond_001.lineart.crease_threshold = 0.0

# ---- collection membership
col_collection_1.objects.link(ob_diamond)
col_collection_2.objects.link(ob_diamond_wireframe)
col_collection_3.objects.link(ob_light)
col_collection_3.objects.link(ob_metal_cage)
col_collection_3.objects.link(ob_diamond_002)
col_collection_3.objects.link(ob_camera)
col_collection_3.objects.link(ob_floor)
col_collection_3.objects.link(ob_diamond_001)

# ---- scene / render settings (as saved in the file)
scene.camera = ob_camera
scene.frame_start = 1; scene.frame_end = 250; scene.frame_set(1)
scene.render.engine = 'CYCLES'
scene.render.resolution_percentage = 40
scene.render.dither_intensity = 0.0
scene.cycles.use_denoising = False
scene.cycles.samples = 1000
scene.cycles.sampling_pattern = 'TABULATED_SOBOL'
scene.cycles.light_sampling_threshold = 0.0
scene.cycles.use_adaptive_sampling = False
scene.cycles.use_light_tree = False
scene.cycles.caustics_reflective = False
scene.cycles.caustics_refractive = False
scene.cycles.blur_glossy = 0.0
scene.cycles.max_bounces = 8
scene.cycles.diffuse_bounces = 1
scene.cycles.transmission_bounces = 8
scene.cycles.volume_bounces = 2
scene.cycles.pixel_filter_type = 'GAUSSIAN'
scene.cycles.sample_clamp_indirect = 1.0
scene.view_settings.view_transform = 'Standard'
scene.unit_settings.scale_length = 0.001
bpy.context.view_layer.update()
